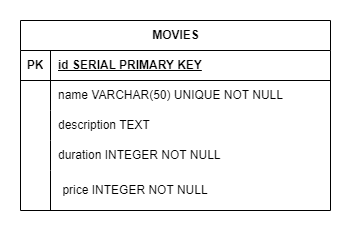

The diagram above was exported from draw.io. Its source (the exported page's mxGraphModel, read from the mxfile embedded in the PNG):
<mxGraphModel dx="1276" dy="614" grid="1" gridSize="10" guides="1" tooltips="1" connect="1" arrows="1" fold="1" page="1" pageScale="1" pageWidth="827" pageHeight="1169" math="0" shadow="0">
  <root>
    <mxCell id="0" />
    <mxCell id="1" parent="0" />
    <mxCell id="chPaLcZj6QdEWqK2JNzh-1" value="MOVIES" style="shape=table;startSize=30;container=1;collapsible=1;childLayout=tableLayout;fixedRows=1;rowLines=0;fontStyle=1;align=center;resizeLast=1;html=1;" vertex="1" parent="1">
      <mxGeometry x="290" y="160" width="310" height="190" as="geometry" />
    </mxCell>
    <mxCell id="chPaLcZj6QdEWqK2JNzh-2" value="" style="shape=tableRow;horizontal=0;startSize=0;swimlaneHead=0;swimlaneBody=0;fillColor=none;collapsible=0;dropTarget=0;points=[[0,0.5],[1,0.5]];portConstraint=eastwest;top=0;left=0;right=0;bottom=1;" vertex="1" parent="chPaLcZj6QdEWqK2JNzh-1">
      <mxGeometry y="30" width="310" height="30" as="geometry" />
    </mxCell>
    <mxCell id="chPaLcZj6QdEWqK2JNzh-3" value="PK" style="shape=partialRectangle;connectable=0;fillColor=none;top=0;left=0;bottom=0;right=0;fontStyle=1;overflow=hidden;whiteSpace=wrap;html=1;" vertex="1" parent="chPaLcZj6QdEWqK2JNzh-2">
      <mxGeometry width="30" height="30" as="geometry">
        <mxRectangle width="30" height="30" as="alternateBounds" />
      </mxGeometry>
    </mxCell>
    <mxCell id="chPaLcZj6QdEWqK2JNzh-4" value="id SERIAL PRIMARY KEY" style="shape=partialRectangle;connectable=0;fillColor=none;top=0;left=0;bottom=0;right=0;align=left;spacingLeft=6;fontStyle=5;overflow=hidden;whiteSpace=wrap;html=1;" vertex="1" parent="chPaLcZj6QdEWqK2JNzh-2">
      <mxGeometry x="30" width="280" height="30" as="geometry">
        <mxRectangle width="280" height="30" as="alternateBounds" />
      </mxGeometry>
    </mxCell>
    <mxCell id="chPaLcZj6QdEWqK2JNzh-5" value="" style="shape=tableRow;horizontal=0;startSize=0;swimlaneHead=0;swimlaneBody=0;fillColor=none;collapsible=0;dropTarget=0;points=[[0,0.5],[1,0.5]];portConstraint=eastwest;top=0;left=0;right=0;bottom=0;" vertex="1" parent="chPaLcZj6QdEWqK2JNzh-1">
      <mxGeometry y="60" width="310" height="30" as="geometry" />
    </mxCell>
    <mxCell id="chPaLcZj6QdEWqK2JNzh-6" value="" style="shape=partialRectangle;connectable=0;fillColor=none;top=0;left=0;bottom=0;right=0;editable=1;overflow=hidden;whiteSpace=wrap;html=1;" vertex="1" parent="chPaLcZj6QdEWqK2JNzh-5">
      <mxGeometry width="30" height="30" as="geometry">
        <mxRectangle width="30" height="30" as="alternateBounds" />
      </mxGeometry>
    </mxCell>
    <mxCell id="chPaLcZj6QdEWqK2JNzh-7" value="name VARCHAR(50) UNIQUE NOT NULL" style="shape=partialRectangle;connectable=0;fillColor=none;top=0;left=0;bottom=0;right=0;align=left;spacingLeft=6;overflow=hidden;whiteSpace=wrap;html=1;" vertex="1" parent="chPaLcZj6QdEWqK2JNzh-5">
      <mxGeometry x="30" width="280" height="30" as="geometry">
        <mxRectangle width="280" height="30" as="alternateBounds" />
      </mxGeometry>
    </mxCell>
    <mxCell id="chPaLcZj6QdEWqK2JNzh-8" value="" style="shape=tableRow;horizontal=0;startSize=0;swimlaneHead=0;swimlaneBody=0;fillColor=none;collapsible=0;dropTarget=0;points=[[0,0.5],[1,0.5]];portConstraint=eastwest;top=0;left=0;right=0;bottom=0;" vertex="1" parent="chPaLcZj6QdEWqK2JNzh-1">
      <mxGeometry y="90" width="310" height="30" as="geometry" />
    </mxCell>
    <mxCell id="chPaLcZj6QdEWqK2JNzh-9" value="" style="shape=partialRectangle;connectable=0;fillColor=none;top=0;left=0;bottom=0;right=0;editable=1;overflow=hidden;whiteSpace=wrap;html=1;" vertex="1" parent="chPaLcZj6QdEWqK2JNzh-8">
      <mxGeometry width="30" height="30" as="geometry">
        <mxRectangle width="30" height="30" as="alternateBounds" />
      </mxGeometry>
    </mxCell>
    <mxCell id="chPaLcZj6QdEWqK2JNzh-10" value="description TEXT" style="shape=partialRectangle;connectable=0;fillColor=none;top=0;left=0;bottom=0;right=0;align=left;spacingLeft=6;overflow=hidden;whiteSpace=wrap;html=1;" vertex="1" parent="chPaLcZj6QdEWqK2JNzh-8">
      <mxGeometry x="30" width="280" height="30" as="geometry">
        <mxRectangle width="280" height="30" as="alternateBounds" />
      </mxGeometry>
    </mxCell>
    <mxCell id="chPaLcZj6QdEWqK2JNzh-11" value="" style="shape=tableRow;horizontal=0;startSize=0;swimlaneHead=0;swimlaneBody=0;fillColor=none;collapsible=0;dropTarget=0;points=[[0,0.5],[1,0.5]];portConstraint=eastwest;top=0;left=0;right=0;bottom=0;" vertex="1" parent="chPaLcZj6QdEWqK2JNzh-1">
      <mxGeometry y="120" width="310" height="30" as="geometry" />
    </mxCell>
    <mxCell id="chPaLcZj6QdEWqK2JNzh-12" value="" style="shape=partialRectangle;connectable=0;fillColor=none;top=0;left=0;bottom=0;right=0;editable=1;overflow=hidden;whiteSpace=wrap;html=1;" vertex="1" parent="chPaLcZj6QdEWqK2JNzh-11">
      <mxGeometry width="30" height="30" as="geometry">
        <mxRectangle width="30" height="30" as="alternateBounds" />
      </mxGeometry>
    </mxCell>
    <mxCell id="chPaLcZj6QdEWqK2JNzh-13" value="duration INTEGER NOT NULL" style="shape=partialRectangle;connectable=0;fillColor=none;top=0;left=0;bottom=0;right=0;align=left;spacingLeft=6;overflow=hidden;whiteSpace=wrap;html=1;" vertex="1" parent="chPaLcZj6QdEWqK2JNzh-11">
      <mxGeometry x="30" width="280" height="30" as="geometry">
        <mxRectangle width="280" height="30" as="alternateBounds" />
      </mxGeometry>
    </mxCell>
    <mxCell id="chPaLcZj6QdEWqK2JNzh-19" value="price INTEGER NOT NULL" style="shape=partialRectangle;whiteSpace=wrap;html=1;right=0;top=0;bottom=0;fillColor=none;routingCenterX=-0.5;" vertex="1" parent="1">
      <mxGeometry x="320" y="310" width="170" height="40" as="geometry" />
    </mxCell>
  </root>
</mxGraphModel>